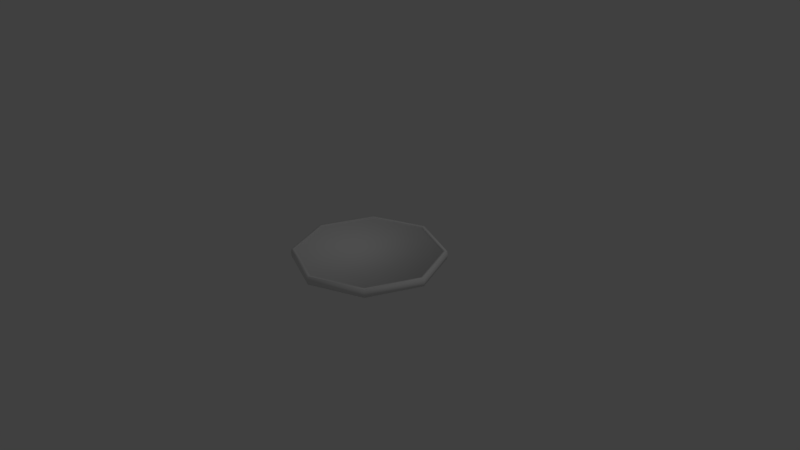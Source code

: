 # Source: quarter.blend  (saved by Blender 2.78.0; exported with 4.5.12 LTS)
import bpy
from mathutils import Matrix  # noqa: F401  (used for matrix-valued properties, if any)

bpy.ops.wm.read_factory_settings(use_empty=True)
scene = bpy.context.scene
scene.name = 'Scene'

# ---- collections
col_collection_1 = bpy.data.collections.new('Collection 1'); scene.collection.children.link(col_collection_1)

# ---- world
world_world = bpy.data.worlds.new('World'); scene.world = world_world
world_world.color = (0.05088, 0.05088, 0.05088)
world_world.use_sun_shadow = False
world_world.sun_shadow_jitter_overblur = 0.0
world_world.cycles.sampling_method = 'MANUAL'

# ---- cameras
cam_camera = bpy.data.cameras.new('Camera')
cam_camera.clip_end = 100.0
cam_camera.lens = 35.0
cam_camera.sensor_width = 32.0
cam_camera.sensor_height = 18.0
cam_camera.ortho_scale = 7.314
cam_camera.dof.focus_distance = 0.0
cam_camera.dof.aperture_fstop = 128.0

# ---- lights
light_lamp = bpy.data.lights.new('Lamp', 'POINT')
light_lamp.transmission_factor = 0.0
light_lamp.cutoff_distance = 30.0
light_lamp.energy = 100.0
light_lamp.shadow_buffer_clip_start = 1.001
light_lamp.shadow_soft_size = 0.1
light_lamp.shadow_maximum_resolution = 0.006
light_lamp.use_absolute_resolution = True

# ---- meshes
me_cylinder = bpy.data.meshes.new('Cylinder')
me_cylinder.from_pydata([(0.0, 0.9754, -0.055), (0.0, 0.9581, 0.055), (0.6897, 0.6897, -0.055), (0.6775, 0.6775, 0.055), (0.9754, -4.331e-08, -0.055), (0.9581, -4.304e-08, 0.055), (0.6897, -0.6897, -0.055), (0.6775, -0.6775, 0.055), (-8.544e-08, -0.9754, -0.055), (-8.404e-08, -0.9581, 0.055), (-0.6897, -0.6897, -0.055), (-0.6775, -0.6775, 0.055), (-0.9754, 1.192e-08, -0.055), (-0.9581, 1.192e-08, 0.055), (-0.6897, 0.6897, -0.055), (-0.6775, 0.6775, 0.055), (0.7071, 0.7071, 0.055), (0.0, 1.0, 0.055), (1.0, -4.371e-08, 0.055), (0.7071, -0.7071, 0.055), (-8.742e-08, -1.0, 0.055), (-0.7071, -0.7071, 0.055), (-1.0, 1.192e-08, 0.055), (-0.7071, 0.7071, 0.055), (0.6775, 0.6775, 0.03633), (-2.678e-11, 0.9581, 0.03633), (0.9581, -4.304e-08, 0.03633), (0.6775, -0.6775, 0.03633), (-8.407e-08, -0.9581, 0.03633), (-0.6775, -0.6775, 0.03633), (-0.9581, 1.192e-08, 0.03633), (-0.6775, 0.6775, 0.03633), (0.0, 1.0, -0.055), (0.7071, 0.7071, -0.055), (1.0, -4.371e-08, -0.055), (0.7071, -0.7071, -0.055), (-8.742e-08, -1.0, -0.055), (-0.7071, -0.7071, -0.055), (-1.0, 1.192e-08, -0.055), (-0.7071, 0.7071, -0.055), (6.605e-11, 0.9754, -0.0391), (0.6897, 0.6897, -0.0391), (0.9754, -4.331e-08, -0.0391), (0.6897, -0.6897, -0.0391), (-8.537e-08, -0.9754, -0.0391), (-0.6897, -0.6897, -0.0391), (-0.9754, 1.192e-08, -0.0391), (-0.6897, 0.6897, -0.0391), (8.108e-11, 1.011, -0.001833), (0.7148, 0.7148, -0.001833), (1.011, -4.427e-08, -0.001833), (0.7148, -0.7148, -0.001833), (-8.829e-08, -1.011, -0.001833), (-0.7148, -0.7148, -0.001833), (-1.011, 1.197e-08, -0.001833), (-0.7148, 0.7148, -0.001833)], [], [(48, 17, 16, 49), (49, 16, 18, 50), (50, 18, 19, 51), (51, 19, 20, 52), (52, 20, 21, 53), (53, 21, 22, 54), (15, 13, 30, 31), (54, 22, 23, 55), (55, 23, 17, 48), (14, 0, 40, 47), (1, 3, 16, 17), (3, 5, 18, 16), (5, 7, 19, 18), (7, 9, 20, 19), (9, 11, 21, 20), (11, 13, 22, 21), (13, 15, 23, 22), (15, 1, 17, 23), (24, 25, 31, 30, 29, 28, 27, 26), (11, 9, 28, 29), (7, 5, 26, 27), (3, 1, 25, 24), (1, 15, 31, 25), (13, 11, 29, 30), (9, 7, 27, 28), (5, 3, 24, 26), (2, 0, 32, 33), (4, 2, 33, 34), (6, 4, 34, 35), (8, 6, 35, 36), (10, 8, 36, 37), (12, 10, 37, 38), (14, 12, 38, 39), (0, 14, 39, 32), (40, 41, 42, 43, 44, 45, 46, 47), (10, 12, 46, 45), (6, 8, 44, 43), (2, 4, 42, 41), (12, 14, 47, 46), (8, 10, 45, 44), (4, 6, 43, 42), (0, 2, 41, 40), (39, 55, 48, 32), (38, 54, 55, 39), (37, 53, 54, 38), (36, 52, 53, 37), (35, 51, 52, 36), (34, 50, 51, 35), (33, 49, 50, 34), (32, 48, 49, 33)])
me_cylinder.polygons.foreach_set('use_smooth', [True] * 50)
_uv = me_cylinder.uv_layers.new(name='UVMap')
_uv.uv.foreach_set('vector', [0.9517, 0.6357, 0.937, 0.6368, 0.9374, 0.4904, 0.9521, 0.4877, 0.9602, 0.3574, 0.9455, 0.3547, 0.9453, 0.2082, 0.96, 0.2094, 0.96, 0.2094, 0.9453, 0.2082, 0.9455, 0.001108, 0.9602, 0.0, 0.9673, 0.9931, 0.9526, 0.9904, 0.9521, 0.844, 0.9669, 0.8451, 0.9669, 0.8451, 0.9521, 0.844, 0.9521, 0.6368, 0.9669, 0.6357, 0.9669, 0.6357, 0.9521, 0.6368, 0.9526, 0.4904, 0.9673, 0.4877, 0.9791, 0.1403, 0.9791, 0.3387, 0.9742, 0.3387, 0.9742, 0.1403, 0.9521, 0.9931, 0.9374, 0.9904, 0.937, 0.844, 0.9517, 0.8451, 0.9517, 0.8451, 0.937, 0.844, 0.937, 0.6368, 0.9517, 0.6357, 0.9847, 0.1428, 0.9851, 0.0, 0.9892, 0.0, 0.9888, 0.1428, 0.1443, 0.01047, 0.01002, 0.1508, 7.718e-08, 0.1464, 0.1402, 0.0, 0.01002, 0.1508, 0.01002, 0.3492, 0.0, 0.3536, 7.718e-08, 0.1464, 0.01002, 0.3492, 0.1443, 0.4895, 0.1402, 0.5, 0.0, 0.3536, 0.1443, 0.4895, 0.3342, 0.4895, 0.3384, 0.5, 0.1402, 0.5, 0.3342, 0.4895, 0.4685, 0.3492, 0.4785, 0.3536, 0.3384, 0.5, 0.4685, 0.3492, 0.4685, 0.1508, 0.4785, 0.1464, 0.4785, 0.3536, 0.4685, 0.1508, 0.3342, 0.01047, 0.3384, 8.064e-08, 0.4785, 0.1464, 0.3342, 0.01047, 0.1443, 0.01047, 0.1402, 0.0, 0.3384, 8.064e-08, 0.4785, 0.628, 0.6128, 0.4877, 0.8027, 0.4877, 0.937, 0.628, 0.937, 0.8264, 0.8027, 0.9667, 0.6128, 0.9667, 0.4785, 0.8264, 0.9847, 1.613e-08, 0.9843, 0.1403, 0.9795, 0.1403, 0.9799, 0.0, 0.9843, 0.3387, 0.9847, 0.4791, 0.9799, 0.4791, 0.9795, 0.3387, 0.9986, 0.1403, 0.9988, 0.3387, 0.994, 0.3387, 0.9937, 0.1403, 0.9795, 0.0, 0.9791, 0.1403, 0.9742, 0.1403, 0.9746, 1.613e-08, 0.9791, 0.3387, 0.9795, 0.4791, 0.9746, 0.4791, 0.9742, 0.3387, 0.9843, 0.1403, 0.9843, 0.3387, 0.9795, 0.3387, 0.9795, 0.1403, 0.9988, 0.0, 0.9986, 0.1403, 0.9937, 0.1403, 0.994, 6.145e-06, 0.1426, 0.5062, 0.005897, 0.649, 0.0, 0.6464, 0.1402, 0.5, 0.3359, 0.5062, 0.1426, 0.5062, 0.1402, 0.5, 0.3384, 0.5, 0.4726, 0.649, 0.3359, 0.5062, 0.3384, 0.5, 0.4785, 0.6464, 0.4726, 0.851, 0.4726, 0.649, 0.4785, 0.6464, 0.4785, 0.8536, 0.3359, 0.9938, 0.4726, 0.851, 0.4785, 0.8536, 0.3384, 1.0, 0.1426, 0.9938, 0.3359, 0.9938, 0.3384, 1.0, 0.1402, 1.0, 0.005898, 0.851, 0.1426, 0.9938, 0.1402, 1.0, 1.544e-08, 0.8536, 0.005897, 0.649, 0.005898, 0.851, 1.544e-08, 0.8536, 0.0, 0.6464, 0.6152, 0.4877, 0.4785, 0.3448, 0.4785, 0.1428, 0.6152, 3.226e-08, 0.8086, 0.0, 0.9453, 0.1428, 0.9453, 0.3448, 0.8086, 0.4877, 0.9851, 0.4877, 0.9847, 0.3448, 0.9888, 0.3448, 0.9892, 0.4877, 0.9892, 0.3448, 0.9892, 0.1428, 0.9933, 0.1428, 0.9933, 0.3448, 0.9956, 0.6305, 0.9959, 0.4877, 1.0, 0.4877, 0.9998, 0.6305, 0.9847, 0.3448, 0.9847, 0.1428, 0.9888, 0.1428, 0.9888, 0.3448, 0.9892, 0.1428, 0.9896, 0.0, 0.9937, 0.0, 0.9933, 0.1428, 0.9896, 0.4877, 0.9892, 0.3448, 0.9933, 0.3448, 0.9937, 0.4877, 0.9959, 0.8325, 0.9956, 0.6305, 0.9998, 0.6305, 1.0, 0.8325, 0.981, 0.844, 0.9673, 0.8451, 0.9673, 0.6357, 0.981, 0.6368, 0.9815, 0.9904, 0.9677, 0.9931, 0.9673, 0.8451, 0.981, 0.844, 0.9952, 0.6368, 0.9815, 0.6357, 0.9819, 0.4877, 0.9956, 0.4904, 0.9952, 0.844, 0.9815, 0.8451, 0.9815, 0.6357, 0.9952, 0.6368, 0.9956, 0.9904, 0.9819, 0.9931, 0.9815, 0.8451, 0.9952, 0.844, 0.974, 0.2083, 0.9602, 0.2094, 0.9605, 0.0, 0.9742, 0.001144, 0.9742, 0.3547, 0.9605, 0.3574, 0.9602, 0.2094, 0.974, 0.2083, 0.981, 0.6368, 0.9673, 0.6357, 0.9677, 0.4877, 0.9815, 0.4904])
me_cylinder.use_remesh_preserve_volume = False
me_cylinder.use_remesh_preserve_attributes = False
me_cylinder.use_mirror_vertex_groups = False
me_cylinder.update()

# ---- objects
ob_cylinder = bpy.data.objects.new('Cylinder', me_cylinder)
ob_lamp = bpy.data.objects.new('Lamp', light_lamp)
ob_camera = bpy.data.objects.new('Camera', cam_camera)

# ---- transforms, parenting, visibility, modifiers, constraints
ob_cylinder.location = (0.0, 0.0, 0.0)
ob_cylinder.lineart.crease_threshold = 0.0
ob_lamp.location = (4.076, 1.005, 5.904)
ob_lamp.rotation_euler = (0.6503, 0.05522, 1.866)
ob_lamp.lock_rotations_4d = False
ob_lamp.empty_display_type = 'ARROWS'
ob_lamp.color = (0.0, 0.0, 0.0, 0.0)
ob_lamp.lineart.crease_threshold = 0.0
ob_camera.location = (7.481, -6.508, 5.344)
ob_camera.rotation_euler = (1.109, 0.0, 0.8149)
ob_camera.lock_rotations_4d = False
ob_camera.empty_display_type = 'ARROWS'
ob_camera.color = (0.0, 0.0, 0.0, 0.0)
ob_camera.display_type = 'WIRE'
ob_camera.lineart.crease_threshold = 0.0

# ---- collection membership
col_collection_1.objects.link(ob_cylinder)
col_collection_1.objects.link(ob_lamp)
col_collection_1.objects.link(ob_camera)

# ---- scene / render settings (as saved in the file)
scene.camera = ob_camera
scene.frame_start = 1; scene.frame_end = 250; scene.frame_set(1)
scene.render.engine = 'BLENDER_EEVEE_NEXT'
scene.render.resolution_percentage = 50
scene.render.dither_intensity = 0.0
scene.cycles.use_denoising = False
scene.cycles.samples = 128
scene.cycles.sampling_pattern = 'TABULATED_SOBOL'
scene.cycles.light_sampling_threshold = 0.0
scene.cycles.use_adaptive_sampling = False
scene.cycles.use_light_tree = False
scene.cycles.blur_glossy = 0.0
scene.cycles.sample_clamp_indirect = 0.0
scene.view_settings.view_transform = 'Standard'
bpy.context.view_layer.update()
